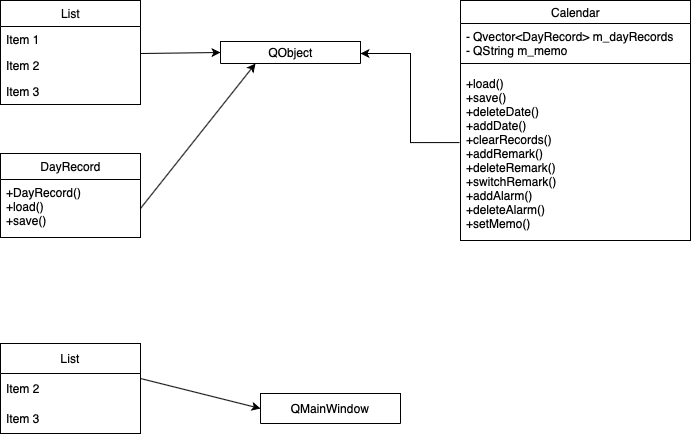

The diagram above was exported from draw.io. Its source (the exported page's mxGraphModel, read from the mxfile embedded in the PNG):
<mxGraphModel dx="754" dy="440" grid="1" gridSize="10" guides="1" tooltips="1" connect="1" arrows="1" fold="1" page="1" pageScale="1" pageWidth="827" pageHeight="1169" math="0" shadow="0">
  <root>
    <mxCell id="0" />
    <mxCell id="1" parent="0" />
    <mxCell id="5WAU9K7p23dQBqiwX2kJ-13" value="" style="edgeStyle=orthogonalEdgeStyle;rounded=0;orthogonalLoop=1;jettySize=auto;html=1;exitX=-0.004;exitY=0.424;exitDx=0;exitDy=0;exitPerimeter=0;" edge="1" parent="1" source="5WAU9K7p23dQBqiwX2kJ-14" target="5WAU9K7p23dQBqiwX2kJ-10">
      <mxGeometry relative="1" as="geometry">
        <mxPoint x="460" y="160" as="sourcePoint" />
        <Array as="points">
          <mxPoint x="450" y="159" />
          <mxPoint x="450" y="70" />
        </Array>
      </mxGeometry>
    </mxCell>
    <mxCell id="5WAU9K7p23dQBqiwX2kJ-6" value="Calendar" style="swimlane;fontStyle=0;childLayout=stackLayout;horizontal=1;startSize=23;fillColor=none;horizontalStack=0;resizeParent=1;resizeParentMax=0;resizeLast=0;collapsible=1;marginBottom=0;html=1;" vertex="1" parent="1">
      <mxGeometry x="500" y="17" width="230" height="240" as="geometry">
        <mxRectangle x="40" y="40" width="90" height="30" as="alternateBounds" />
      </mxGeometry>
    </mxCell>
    <mxCell id="5WAU9K7p23dQBqiwX2kJ-8" value="- Qvector&amp;lt;DayRecord&amp;gt; m_dayRecords&amp;nbsp;&lt;br&gt;- QString m_memo" style="text;strokeColor=none;fillColor=none;align=left;verticalAlign=top;spacingLeft=4;spacingRight=4;overflow=hidden;rotatable=0;points=[[0,0.5],[1,0.5]];portConstraint=eastwest;whiteSpace=wrap;html=1;" vertex="1" parent="5WAU9K7p23dQBqiwX2kJ-6">
      <mxGeometry y="23" width="230" height="47" as="geometry" />
    </mxCell>
    <mxCell id="5WAU9K7p23dQBqiwX2kJ-26" value="" style="endArrow=none;html=1;rounded=0;" edge="1" parent="5WAU9K7p23dQBqiwX2kJ-6">
      <mxGeometry width="50" height="50" relative="1" as="geometry">
        <mxPoint y="63" as="sourcePoint" />
        <mxPoint x="60" y="63" as="targetPoint" />
        <Array as="points">
          <mxPoint x="60" y="63" />
          <mxPoint x="230" y="63" />
        </Array>
      </mxGeometry>
    </mxCell>
    <mxCell id="5WAU9K7p23dQBqiwX2kJ-14" value="+load()&lt;br&gt;+save()&lt;br&gt;+deleteDate()&amp;nbsp;&lt;br&gt;+addDate()&lt;br&gt;+clearRecords()&lt;br&gt;+addRemark()&lt;br&gt;+deleteRemark()&lt;br&gt;+switchRemark()&lt;br&gt;+addAlarm()&lt;br&gt;+deleteAlarm()&lt;br&gt;+setMemo()&lt;br&gt;" style="text;strokeColor=none;fillColor=none;align=left;verticalAlign=top;spacingLeft=4;spacingRight=4;overflow=hidden;rotatable=0;points=[[0,0.5],[1,0.5]];portConstraint=eastwest;whiteSpace=wrap;html=1;" vertex="1" parent="5WAU9K7p23dQBqiwX2kJ-6">
      <mxGeometry y="70" width="230" height="170" as="geometry" />
    </mxCell>
    <mxCell id="5WAU9K7p23dQBqiwX2kJ-10" value="QObject" style="swimlane;fontStyle=0;childLayout=stackLayout;horizontal=1;startSize=26;fillColor=none;horizontalStack=0;resizeParent=1;resizeParentMax=0;resizeLast=0;collapsible=1;marginBottom=0;html=1;" vertex="1" parent="1">
      <mxGeometry x="260" y="58" width="140" height="22" as="geometry">
        <mxRectangle x="40" y="40" width="90" height="30" as="alternateBounds" />
      </mxGeometry>
    </mxCell>
    <mxCell id="5WAU9K7p23dQBqiwX2kJ-15" value="DayRecord" style="swimlane;fontStyle=0;childLayout=stackLayout;horizontal=1;startSize=26;fillColor=none;horizontalStack=0;resizeParent=1;resizeParentMax=0;resizeLast=0;collapsible=1;marginBottom=0;html=1;" vertex="1" parent="1">
      <mxGeometry x="40" y="170" width="140" height="84" as="geometry">
        <mxRectangle x="40" y="170" width="100" height="30" as="alternateBounds" />
      </mxGeometry>
    </mxCell>
    <mxCell id="5WAU9K7p23dQBqiwX2kJ-17" value="+DayRecord()&lt;br&gt;+load()&lt;br&gt;+save()" style="text;strokeColor=none;fillColor=none;align=left;verticalAlign=top;spacingLeft=4;spacingRight=4;overflow=hidden;rotatable=0;points=[[0,0.5],[1,0.5]];portConstraint=eastwest;whiteSpace=wrap;html=1;" vertex="1" parent="5WAU9K7p23dQBqiwX2kJ-15">
      <mxGeometry y="26" width="140" height="58" as="geometry" />
    </mxCell>
    <mxCell id="5WAU9K7p23dQBqiwX2kJ-20" value="List" style="swimlane;fontStyle=0;childLayout=stackLayout;horizontal=1;startSize=26;fillColor=none;horizontalStack=0;resizeParent=1;resizeParentMax=0;resizeLast=0;collapsible=1;marginBottom=0;html=1;" vertex="1" parent="1">
      <mxGeometry x="40" y="17" width="140" height="104" as="geometry" />
    </mxCell>
    <mxCell id="5WAU9K7p23dQBqiwX2kJ-21" value="Item 1" style="text;strokeColor=none;fillColor=none;align=left;verticalAlign=top;spacingLeft=4;spacingRight=4;overflow=hidden;rotatable=0;points=[[0,0.5],[1,0.5]];portConstraint=eastwest;whiteSpace=wrap;html=1;" vertex="1" parent="5WAU9K7p23dQBqiwX2kJ-20">
      <mxGeometry y="26" width="140" height="26" as="geometry" />
    </mxCell>
    <mxCell id="5WAU9K7p23dQBqiwX2kJ-22" value="Item 2" style="text;strokeColor=none;fillColor=none;align=left;verticalAlign=top;spacingLeft=4;spacingRight=4;overflow=hidden;rotatable=0;points=[[0,0.5],[1,0.5]];portConstraint=eastwest;whiteSpace=wrap;html=1;" vertex="1" parent="5WAU9K7p23dQBqiwX2kJ-20">
      <mxGeometry y="52" width="140" height="26" as="geometry" />
    </mxCell>
    <mxCell id="5WAU9K7p23dQBqiwX2kJ-23" value="Item 3" style="text;strokeColor=none;fillColor=none;align=left;verticalAlign=top;spacingLeft=4;spacingRight=4;overflow=hidden;rotatable=0;points=[[0,0.5],[1,0.5]];portConstraint=eastwest;whiteSpace=wrap;html=1;" vertex="1" parent="5WAU9K7p23dQBqiwX2kJ-20">
      <mxGeometry y="78" width="140" height="26" as="geometry" />
    </mxCell>
    <mxCell id="5WAU9K7p23dQBqiwX2kJ-24" value="" style="endArrow=classic;html=1;rounded=0;entryX=0.25;entryY=1;entryDx=0;entryDy=0;exitX=1;exitY=0.5;exitDx=0;exitDy=0;" edge="1" parent="1" source="5WAU9K7p23dQBqiwX2kJ-17" target="5WAU9K7p23dQBqiwX2kJ-10">
      <mxGeometry width="50" height="50" relative="1" as="geometry">
        <mxPoint x="330" y="250" as="sourcePoint" />
        <mxPoint x="330" y="120" as="targetPoint" />
        <Array as="points" />
      </mxGeometry>
    </mxCell>
    <mxCell id="5WAU9K7p23dQBqiwX2kJ-25" value="" style="endArrow=classic;html=1;rounded=0;entryX=0;entryY=0.5;entryDx=0;entryDy=0;" edge="1" parent="1" target="5WAU9K7p23dQBqiwX2kJ-10">
      <mxGeometry width="50" height="50" relative="1" as="geometry">
        <mxPoint x="180" y="70" as="sourcePoint" />
        <mxPoint x="230" y="190" as="targetPoint" />
        <Array as="points" />
      </mxGeometry>
    </mxCell>
    <mxCell id="5WAU9K7p23dQBqiwX2kJ-27" value="List" style="swimlane;fontStyle=0;childLayout=stackLayout;horizontal=1;startSize=30;horizontalStack=0;resizeParent=1;resizeParentMax=0;resizeLast=0;collapsible=1;marginBottom=0;whiteSpace=wrap;html=1;" vertex="1" parent="1">
      <mxGeometry x="40" y="360" width="140" height="90" as="geometry" />
    </mxCell>
    <mxCell id="5WAU9K7p23dQBqiwX2kJ-29" value="Item 2" style="text;strokeColor=none;fillColor=none;align=left;verticalAlign=middle;spacingLeft=4;spacingRight=4;overflow=hidden;points=[[0,0.5],[1,0.5]];portConstraint=eastwest;rotatable=0;whiteSpace=wrap;html=1;" vertex="1" parent="5WAU9K7p23dQBqiwX2kJ-27">
      <mxGeometry y="30" width="140" height="30" as="geometry" />
    </mxCell>
    <mxCell id="5WAU9K7p23dQBqiwX2kJ-30" value="Item 3" style="text;strokeColor=none;fillColor=none;align=left;verticalAlign=middle;spacingLeft=4;spacingRight=4;overflow=hidden;points=[[0,0.5],[1,0.5]];portConstraint=eastwest;rotatable=0;whiteSpace=wrap;html=1;" vertex="1" parent="5WAU9K7p23dQBqiwX2kJ-27">
      <mxGeometry y="60" width="140" height="30" as="geometry" />
    </mxCell>
    <mxCell id="5WAU9K7p23dQBqiwX2kJ-32" value="QMainWindow" style="swimlane;fontStyle=0;childLayout=stackLayout;horizontal=1;startSize=30;horizontalStack=0;resizeParent=1;resizeParentMax=0;resizeLast=0;collapsible=1;marginBottom=0;whiteSpace=wrap;html=1;" vertex="1" parent="1">
      <mxGeometry x="300" y="410" width="140" height="30" as="geometry" />
    </mxCell>
    <mxCell id="5WAU9K7p23dQBqiwX2kJ-36" value="" style="endArrow=classic;html=1;rounded=0;exitX=1;exitY=0.167;exitDx=0;exitDy=0;exitPerimeter=0;entryX=0;entryY=0.5;entryDx=0;entryDy=0;" edge="1" parent="1" source="5WAU9K7p23dQBqiwX2kJ-29" target="5WAU9K7p23dQBqiwX2kJ-32">
      <mxGeometry width="50" height="50" relative="1" as="geometry">
        <mxPoint x="330" y="460" as="sourcePoint" />
        <mxPoint x="380" y="410" as="targetPoint" />
      </mxGeometry>
    </mxCell>
  </root>
</mxGraphModel>